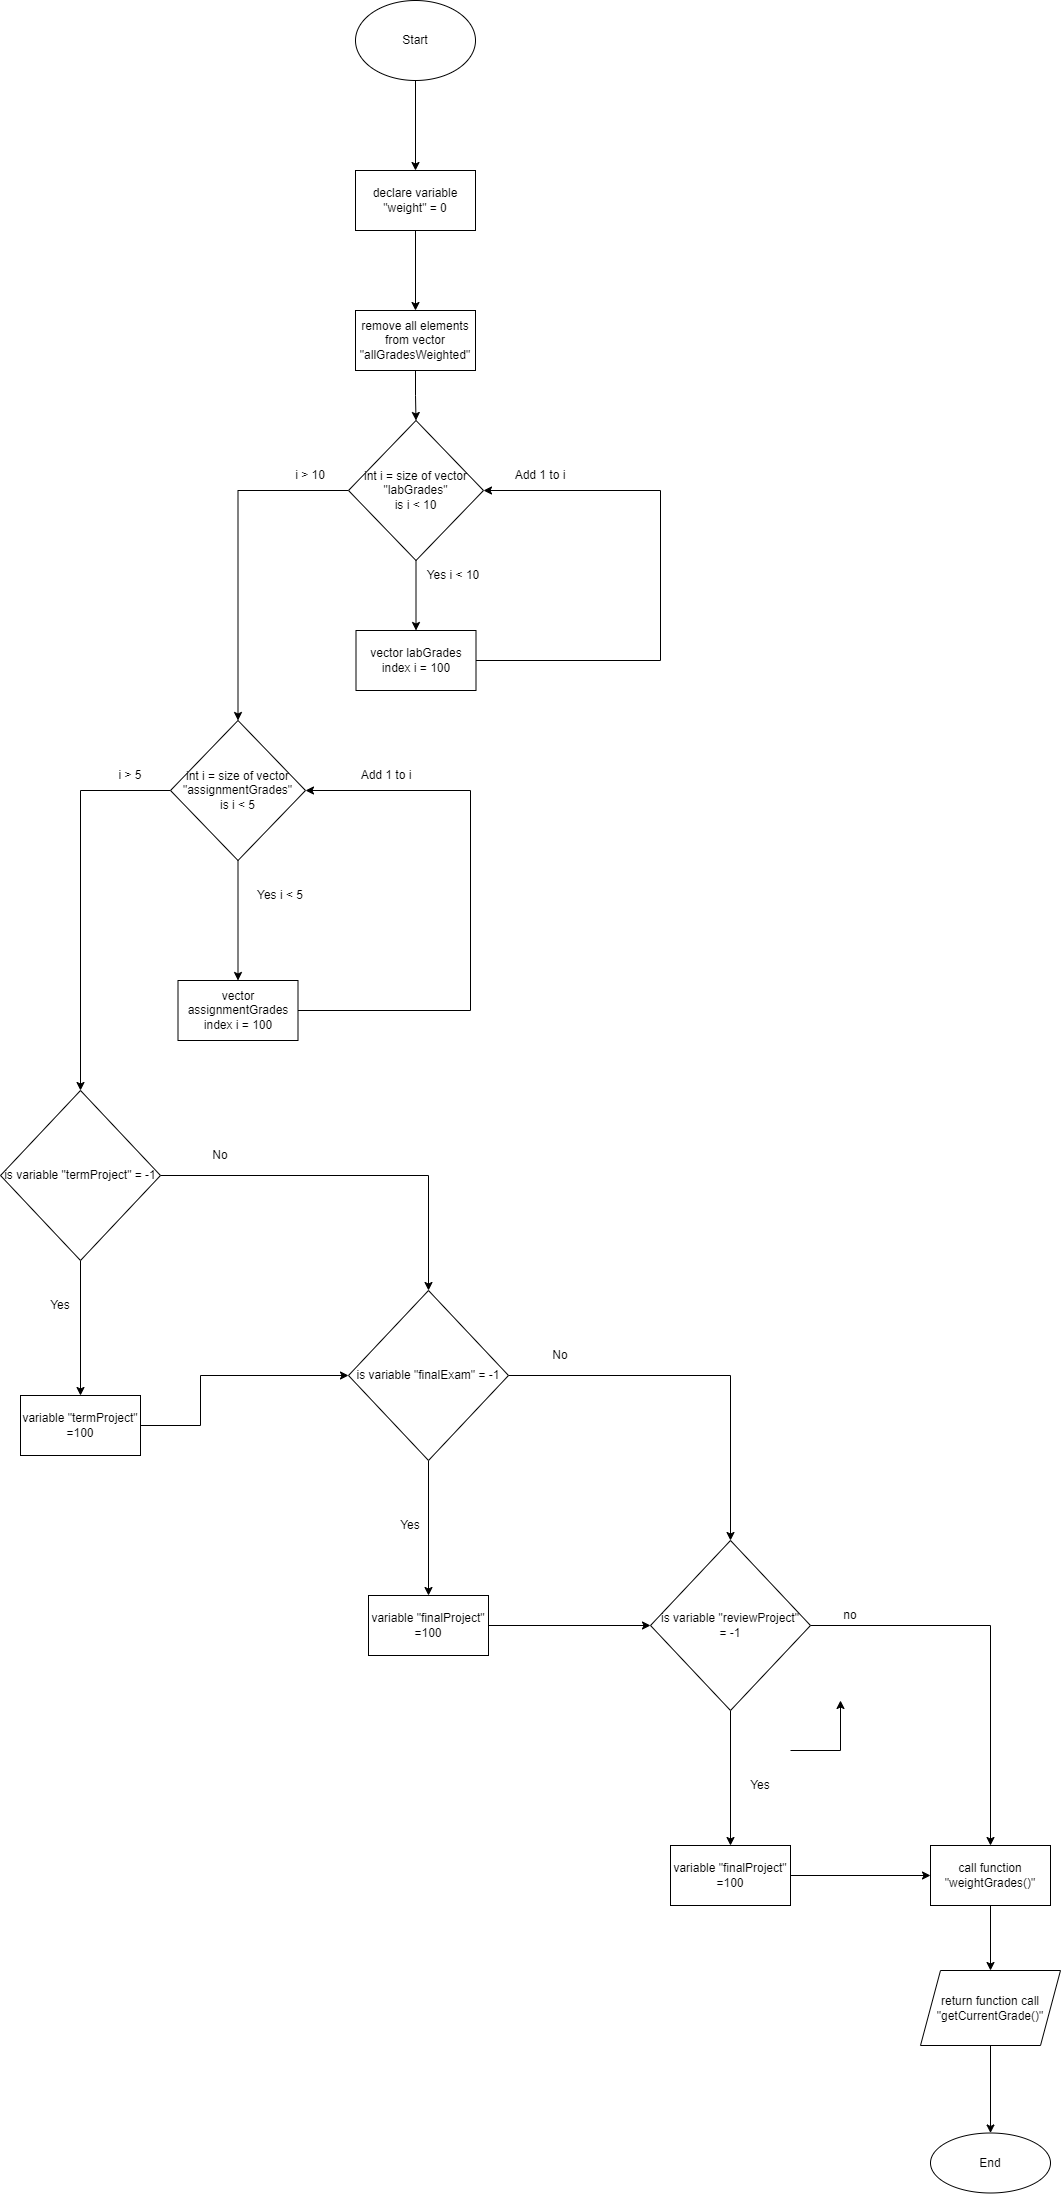

The diagram above was exported from draw.io. Its source (the exported page's mxGraphModel, read from the mxfile embedded in the PNG):
<mxGraphModel dx="1038" dy="547" grid="1" gridSize="10" guides="1" tooltips="1" connect="1" arrows="1" fold="1" page="1" pageScale="1" pageWidth="850" pageHeight="1100" math="0" shadow="0">
  <root>
    <mxCell id="0" />
    <mxCell id="1" parent="0" />
    <mxCell id="TCbhX4iTPXcseTUuwIS0-4" value="" style="edgeStyle=orthogonalEdgeStyle;rounded=0;orthogonalLoop=1;jettySize=auto;html=1;" edge="1" parent="1" source="TCbhX4iTPXcseTUuwIS0-1" target="TCbhX4iTPXcseTUuwIS0-3">
      <mxGeometry relative="1" as="geometry" />
    </mxCell>
    <mxCell id="TCbhX4iTPXcseTUuwIS0-1" value="Start" style="ellipse;whiteSpace=wrap;html=1;" vertex="1" parent="1">
      <mxGeometry x="365" width="120" height="80" as="geometry" />
    </mxCell>
    <mxCell id="TCbhX4iTPXcseTUuwIS0-6" value="" style="edgeStyle=orthogonalEdgeStyle;rounded=0;orthogonalLoop=1;jettySize=auto;html=1;" edge="1" parent="1" source="TCbhX4iTPXcseTUuwIS0-3" target="TCbhX4iTPXcseTUuwIS0-5">
      <mxGeometry relative="1" as="geometry" />
    </mxCell>
    <mxCell id="TCbhX4iTPXcseTUuwIS0-3" value="declare variable &quot;weight&quot; = 0" style="whiteSpace=wrap;html=1;" vertex="1" parent="1">
      <mxGeometry x="365" y="170" width="120" height="60" as="geometry" />
    </mxCell>
    <mxCell id="TCbhX4iTPXcseTUuwIS0-8" value="" style="edgeStyle=orthogonalEdgeStyle;rounded=0;orthogonalLoop=1;jettySize=auto;html=1;" edge="1" parent="1" source="TCbhX4iTPXcseTUuwIS0-5" target="TCbhX4iTPXcseTUuwIS0-7">
      <mxGeometry relative="1" as="geometry" />
    </mxCell>
    <mxCell id="TCbhX4iTPXcseTUuwIS0-5" value="remove all elements from vector &quot;allGradesWeighted&quot;" style="whiteSpace=wrap;html=1;" vertex="1" parent="1">
      <mxGeometry x="365" y="310" width="120" height="60" as="geometry" />
    </mxCell>
    <mxCell id="TCbhX4iTPXcseTUuwIS0-10" value="" style="edgeStyle=orthogonalEdgeStyle;rounded=0;orthogonalLoop=1;jettySize=auto;html=1;" edge="1" parent="1" source="TCbhX4iTPXcseTUuwIS0-7" target="TCbhX4iTPXcseTUuwIS0-9">
      <mxGeometry relative="1" as="geometry" />
    </mxCell>
    <mxCell id="TCbhX4iTPXcseTUuwIS0-13" value="" style="edgeStyle=orthogonalEdgeStyle;rounded=0;orthogonalLoop=1;jettySize=auto;html=1;" edge="1" parent="1" source="TCbhX4iTPXcseTUuwIS0-7" target="TCbhX4iTPXcseTUuwIS0-12">
      <mxGeometry relative="1" as="geometry" />
    </mxCell>
    <mxCell id="TCbhX4iTPXcseTUuwIS0-7" value="int i = size of vector &quot;labGrades&quot;&lt;br&gt;is i &amp;lt; 10" style="rhombus;whiteSpace=wrap;html=1;" vertex="1" parent="1">
      <mxGeometry x="358" y="420" width="135" height="140" as="geometry" />
    </mxCell>
    <mxCell id="TCbhX4iTPXcseTUuwIS0-9" value="vector labGrades index i = 100" style="whiteSpace=wrap;html=1;" vertex="1" parent="1">
      <mxGeometry x="365.5" y="630" width="120" height="60" as="geometry" />
    </mxCell>
    <mxCell id="TCbhX4iTPXcseTUuwIS0-11" value="Yes i &amp;lt; 10" style="text;html=1;strokeColor=none;fillColor=none;align=center;verticalAlign=middle;whiteSpace=wrap;rounded=0;" vertex="1" parent="1">
      <mxGeometry x="433" y="560" width="60" height="30" as="geometry" />
    </mxCell>
    <mxCell id="TCbhX4iTPXcseTUuwIS0-18" value="" style="edgeStyle=orthogonalEdgeStyle;rounded=0;orthogonalLoop=1;jettySize=auto;html=1;" edge="1" parent="1" source="TCbhX4iTPXcseTUuwIS0-12" target="TCbhX4iTPXcseTUuwIS0-17">
      <mxGeometry relative="1" as="geometry" />
    </mxCell>
    <mxCell id="TCbhX4iTPXcseTUuwIS0-23" value="" style="edgeStyle=orthogonalEdgeStyle;rounded=0;orthogonalLoop=1;jettySize=auto;html=1;" edge="1" parent="1" source="TCbhX4iTPXcseTUuwIS0-12" target="TCbhX4iTPXcseTUuwIS0-22">
      <mxGeometry relative="1" as="geometry" />
    </mxCell>
    <mxCell id="TCbhX4iTPXcseTUuwIS0-12" value="int i = size of vector &quot;assignmentGrades&quot;&lt;br&gt;is i &amp;lt; 5" style="rhombus;whiteSpace=wrap;html=1;" vertex="1" parent="1">
      <mxGeometry x="180" y="720" width="135" height="140" as="geometry" />
    </mxCell>
    <mxCell id="TCbhX4iTPXcseTUuwIS0-14" value="" style="edgeStyle=segmentEdgeStyle;endArrow=classic;html=1;rounded=0;exitX=1;exitY=0.5;exitDx=0;exitDy=0;entryX=1;entryY=0.5;entryDx=0;entryDy=0;" edge="1" parent="1" source="TCbhX4iTPXcseTUuwIS0-9" target="TCbhX4iTPXcseTUuwIS0-7">
      <mxGeometry width="50" height="50" relative="1" as="geometry">
        <mxPoint x="530" y="680" as="sourcePoint" />
        <mxPoint x="520" y="500" as="targetPoint" />
        <Array as="points">
          <mxPoint x="670" y="660" />
          <mxPoint x="670" y="490" />
        </Array>
      </mxGeometry>
    </mxCell>
    <mxCell id="TCbhX4iTPXcseTUuwIS0-15" value="Add 1 to i" style="text;html=1;strokeColor=none;fillColor=none;align=center;verticalAlign=middle;whiteSpace=wrap;rounded=0;" vertex="1" parent="1">
      <mxGeometry x="520" y="460" width="60" height="30" as="geometry" />
    </mxCell>
    <mxCell id="TCbhX4iTPXcseTUuwIS0-16" value="i &amp;gt; 10" style="text;html=1;strokeColor=none;fillColor=none;align=center;verticalAlign=middle;whiteSpace=wrap;rounded=0;" vertex="1" parent="1">
      <mxGeometry x="290" y="460" width="60" height="30" as="geometry" />
    </mxCell>
    <mxCell id="TCbhX4iTPXcseTUuwIS0-17" value="vector assignmentGrades index i = 100" style="whiteSpace=wrap;html=1;" vertex="1" parent="1">
      <mxGeometry x="187.5" y="980" width="120" height="60" as="geometry" />
    </mxCell>
    <mxCell id="TCbhX4iTPXcseTUuwIS0-19" value="Yes i &amp;lt; 5" style="text;html=1;strokeColor=none;fillColor=none;align=center;verticalAlign=middle;whiteSpace=wrap;rounded=0;" vertex="1" parent="1">
      <mxGeometry x="260" y="880" width="60" height="30" as="geometry" />
    </mxCell>
    <mxCell id="TCbhX4iTPXcseTUuwIS0-20" value="" style="edgeStyle=segmentEdgeStyle;endArrow=classic;html=1;rounded=0;exitX=1;exitY=0.5;exitDx=0;exitDy=0;entryX=1;entryY=0.5;entryDx=0;entryDy=0;" edge="1" parent="1" source="TCbhX4iTPXcseTUuwIS0-17" target="TCbhX4iTPXcseTUuwIS0-12">
      <mxGeometry width="50" height="50" relative="1" as="geometry">
        <mxPoint x="400" y="880" as="sourcePoint" />
        <mxPoint x="350" y="780" as="targetPoint" />
        <Array as="points">
          <mxPoint x="480" y="1010" />
          <mxPoint x="480" y="790" />
        </Array>
      </mxGeometry>
    </mxCell>
    <mxCell id="TCbhX4iTPXcseTUuwIS0-21" value="Add 1 to i" style="text;html=1;strokeColor=none;fillColor=none;align=center;verticalAlign=middle;whiteSpace=wrap;rounded=0;" vertex="1" parent="1">
      <mxGeometry x="365.5" y="760" width="60" height="30" as="geometry" />
    </mxCell>
    <mxCell id="TCbhX4iTPXcseTUuwIS0-26" value="" style="edgeStyle=orthogonalEdgeStyle;rounded=0;orthogonalLoop=1;jettySize=auto;html=1;" edge="1" parent="1" source="TCbhX4iTPXcseTUuwIS0-22" target="TCbhX4iTPXcseTUuwIS0-25">
      <mxGeometry relative="1" as="geometry" />
    </mxCell>
    <mxCell id="TCbhX4iTPXcseTUuwIS0-28" value="" style="edgeStyle=orthogonalEdgeStyle;rounded=0;orthogonalLoop=1;jettySize=auto;html=1;" edge="1" parent="1" source="TCbhX4iTPXcseTUuwIS0-22" target="TCbhX4iTPXcseTUuwIS0-27">
      <mxGeometry relative="1" as="geometry" />
    </mxCell>
    <mxCell id="TCbhX4iTPXcseTUuwIS0-22" value="is variable &quot;termProject&quot; = -1" style="rhombus;whiteSpace=wrap;html=1;" vertex="1" parent="1">
      <mxGeometry x="10" y="1090" width="160" height="170" as="geometry" />
    </mxCell>
    <mxCell id="TCbhX4iTPXcseTUuwIS0-24" value="i &amp;gt; 5" style="text;html=1;strokeColor=none;fillColor=none;align=center;verticalAlign=middle;whiteSpace=wrap;rounded=0;" vertex="1" parent="1">
      <mxGeometry x="110" y="760" width="60" height="30" as="geometry" />
    </mxCell>
    <mxCell id="TCbhX4iTPXcseTUuwIS0-25" value="variable &quot;termProject&quot; =100" style="whiteSpace=wrap;html=1;" vertex="1" parent="1">
      <mxGeometry x="30" y="1395" width="120" height="60" as="geometry" />
    </mxCell>
    <mxCell id="TCbhX4iTPXcseTUuwIS0-32" value="" style="edgeStyle=orthogonalEdgeStyle;rounded=0;orthogonalLoop=1;jettySize=auto;html=1;" edge="1" parent="1" source="TCbhX4iTPXcseTUuwIS0-27" target="TCbhX4iTPXcseTUuwIS0-31">
      <mxGeometry relative="1" as="geometry" />
    </mxCell>
    <mxCell id="TCbhX4iTPXcseTUuwIS0-34" value="" style="edgeStyle=orthogonalEdgeStyle;rounded=0;orthogonalLoop=1;jettySize=auto;html=1;" edge="1" parent="1" source="TCbhX4iTPXcseTUuwIS0-27" target="TCbhX4iTPXcseTUuwIS0-33">
      <mxGeometry relative="1" as="geometry" />
    </mxCell>
    <mxCell id="TCbhX4iTPXcseTUuwIS0-27" value="is variable &quot;finalExam&quot; = -1" style="rhombus;whiteSpace=wrap;html=1;" vertex="1" parent="1">
      <mxGeometry x="358" y="1290" width="160" height="170" as="geometry" />
    </mxCell>
    <mxCell id="TCbhX4iTPXcseTUuwIS0-29" value="No" style="text;html=1;strokeColor=none;fillColor=none;align=center;verticalAlign=middle;whiteSpace=wrap;rounded=0;" vertex="1" parent="1">
      <mxGeometry x="200" y="1140" width="60" height="30" as="geometry" />
    </mxCell>
    <mxCell id="TCbhX4iTPXcseTUuwIS0-30" value="Yes" style="text;html=1;strokeColor=none;fillColor=none;align=center;verticalAlign=middle;whiteSpace=wrap;rounded=0;" vertex="1" parent="1">
      <mxGeometry x="40" y="1290" width="60" height="30" as="geometry" />
    </mxCell>
    <mxCell id="TCbhX4iTPXcseTUuwIS0-31" value="variable &quot;finalProject&quot; =100" style="whiteSpace=wrap;html=1;" vertex="1" parent="1">
      <mxGeometry x="378" y="1595" width="120" height="60" as="geometry" />
    </mxCell>
    <mxCell id="TCbhX4iTPXcseTUuwIS0-40" value="" style="edgeStyle=orthogonalEdgeStyle;rounded=0;orthogonalLoop=1;jettySize=auto;html=1;" edge="1" parent="1" source="TCbhX4iTPXcseTUuwIS0-33" target="TCbhX4iTPXcseTUuwIS0-39">
      <mxGeometry relative="1" as="geometry" />
    </mxCell>
    <mxCell id="TCbhX4iTPXcseTUuwIS0-42" value="" style="edgeStyle=orthogonalEdgeStyle;rounded=0;orthogonalLoop=1;jettySize=auto;html=1;" edge="1" parent="1" source="TCbhX4iTPXcseTUuwIS0-33" target="TCbhX4iTPXcseTUuwIS0-41">
      <mxGeometry relative="1" as="geometry" />
    </mxCell>
    <mxCell id="TCbhX4iTPXcseTUuwIS0-33" value="is variable &quot;reviewProject&quot; &lt;br&gt;= -1" style="rhombus;whiteSpace=wrap;html=1;" vertex="1" parent="1">
      <mxGeometry x="660" y="1540" width="160" height="170" as="geometry" />
    </mxCell>
    <mxCell id="TCbhX4iTPXcseTUuwIS0-35" value="Yes" style="text;html=1;strokeColor=none;fillColor=none;align=center;verticalAlign=middle;whiteSpace=wrap;rounded=0;" vertex="1" parent="1">
      <mxGeometry x="390" y="1510" width="60" height="30" as="geometry" />
    </mxCell>
    <mxCell id="TCbhX4iTPXcseTUuwIS0-36" value="No" style="text;html=1;strokeColor=none;fillColor=none;align=center;verticalAlign=middle;whiteSpace=wrap;rounded=0;" vertex="1" parent="1">
      <mxGeometry x="540" y="1340" width="60" height="30" as="geometry" />
    </mxCell>
    <mxCell id="TCbhX4iTPXcseTUuwIS0-37" value="" style="edgeStyle=segmentEdgeStyle;endArrow=classic;html=1;rounded=0;entryX=0;entryY=0.5;entryDx=0;entryDy=0;exitX=1;exitY=0.5;exitDx=0;exitDy=0;" edge="1" parent="1" source="TCbhX4iTPXcseTUuwIS0-25" target="TCbhX4iTPXcseTUuwIS0-27">
      <mxGeometry width="50" height="50" relative="1" as="geometry">
        <mxPoint x="210" y="1440" as="sourcePoint" />
        <mxPoint x="310" y="1370" as="targetPoint" />
        <Array as="points">
          <mxPoint x="210" y="1425" />
          <mxPoint x="210" y="1375" />
        </Array>
      </mxGeometry>
    </mxCell>
    <mxCell id="TCbhX4iTPXcseTUuwIS0-38" value="" style="edgeStyle=segmentEdgeStyle;endArrow=classic;html=1;rounded=0;exitX=1;exitY=0.5;exitDx=0;exitDy=0;entryX=0;entryY=0.5;entryDx=0;entryDy=0;" edge="1" parent="1" source="TCbhX4iTPXcseTUuwIS0-31" target="TCbhX4iTPXcseTUuwIS0-33">
      <mxGeometry width="50" height="50" relative="1" as="geometry">
        <mxPoint x="550" y="1640" as="sourcePoint" />
        <mxPoint x="600" y="1590" as="targetPoint" />
      </mxGeometry>
    </mxCell>
    <mxCell id="TCbhX4iTPXcseTUuwIS0-39" value="variable &quot;finalProject&quot; =100" style="whiteSpace=wrap;html=1;" vertex="1" parent="1">
      <mxGeometry x="680" y="1845" width="120" height="60" as="geometry" />
    </mxCell>
    <mxCell id="TCbhX4iTPXcseTUuwIS0-48" value="" style="edgeStyle=orthogonalEdgeStyle;rounded=0;orthogonalLoop=1;jettySize=auto;html=1;" edge="1" parent="1" source="TCbhX4iTPXcseTUuwIS0-41" target="TCbhX4iTPXcseTUuwIS0-47">
      <mxGeometry relative="1" as="geometry" />
    </mxCell>
    <mxCell id="TCbhX4iTPXcseTUuwIS0-41" value="call function &quot;weightGrades()&quot;" style="whiteSpace=wrap;html=1;" vertex="1" parent="1">
      <mxGeometry x="940" y="1845" width="120" height="60" as="geometry" />
    </mxCell>
    <mxCell id="TCbhX4iTPXcseTUuwIS0-43" value="Yes" style="text;html=1;strokeColor=none;fillColor=none;align=center;verticalAlign=middle;whiteSpace=wrap;rounded=0;" vertex="1" parent="1">
      <mxGeometry x="740" y="1770" width="60" height="30" as="geometry" />
    </mxCell>
    <mxCell id="TCbhX4iTPXcseTUuwIS0-44" value="no" style="text;html=1;strokeColor=none;fillColor=none;align=center;verticalAlign=middle;whiteSpace=wrap;rounded=0;" vertex="1" parent="1">
      <mxGeometry x="830" y="1600" width="60" height="30" as="geometry" />
    </mxCell>
    <mxCell id="TCbhX4iTPXcseTUuwIS0-45" value="" style="edgeStyle=segmentEdgeStyle;endArrow=classic;html=1;rounded=0;" edge="1" parent="1">
      <mxGeometry width="50" height="50" relative="1" as="geometry">
        <mxPoint x="800" y="1750" as="sourcePoint" />
        <mxPoint x="850" y="1700" as="targetPoint" />
      </mxGeometry>
    </mxCell>
    <mxCell id="TCbhX4iTPXcseTUuwIS0-46" value="" style="endArrow=classic;html=1;rounded=0;exitX=1;exitY=0.5;exitDx=0;exitDy=0;entryX=0;entryY=0.5;entryDx=0;entryDy=0;" edge="1" parent="1" source="TCbhX4iTPXcseTUuwIS0-39" target="TCbhX4iTPXcseTUuwIS0-41">
      <mxGeometry width="50" height="50" relative="1" as="geometry">
        <mxPoint x="840" y="1910" as="sourcePoint" />
        <mxPoint x="890" y="1860" as="targetPoint" />
      </mxGeometry>
    </mxCell>
    <mxCell id="TCbhX4iTPXcseTUuwIS0-50" value="" style="edgeStyle=orthogonalEdgeStyle;rounded=0;orthogonalLoop=1;jettySize=auto;html=1;" edge="1" parent="1" source="TCbhX4iTPXcseTUuwIS0-47" target="TCbhX4iTPXcseTUuwIS0-49">
      <mxGeometry relative="1" as="geometry" />
    </mxCell>
    <mxCell id="TCbhX4iTPXcseTUuwIS0-47" value="return function call &quot;getCurrentGrade()&quot;" style="shape=parallelogram;perimeter=parallelogramPerimeter;whiteSpace=wrap;html=1;fixedSize=1;" vertex="1" parent="1">
      <mxGeometry x="930" y="1970" width="140" height="75" as="geometry" />
    </mxCell>
    <mxCell id="TCbhX4iTPXcseTUuwIS0-49" value="End" style="ellipse;whiteSpace=wrap;html=1;" vertex="1" parent="1">
      <mxGeometry x="940" y="2132.5" width="120" height="60" as="geometry" />
    </mxCell>
  </root>
</mxGraphModel>